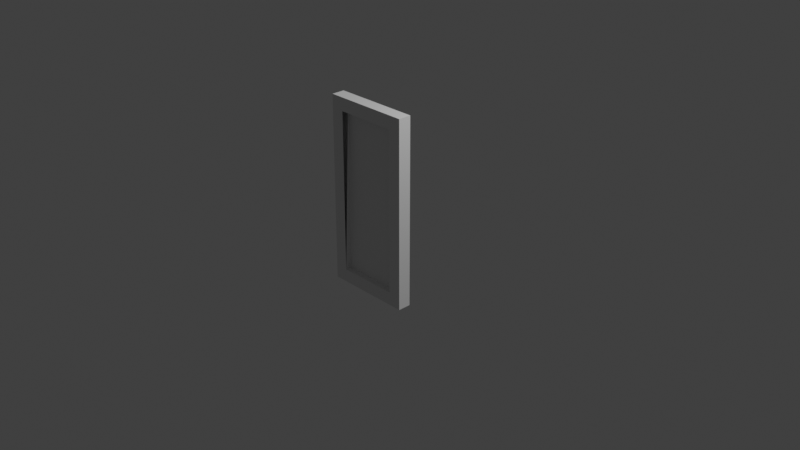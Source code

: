 # Source: glass_door.blend  (saved by Blender 3.0.42; exported with 4.5.12 LTS)
import bpy
from mathutils import Matrix  # noqa: F401  (used for matrix-valued properties, if any)

bpy.ops.wm.read_factory_settings(use_empty=True)
scene = bpy.context.scene
scene.name = 'Scene'

# ---- collections
col_collection = bpy.data.collections.new('Collection'); scene.collection.children.link(col_collection)

# ---- materials (node trees are filled in below, after node groups)
mat_material_003 = bpy.data.materials.new('Material.003')
mat_material_003.use_transparent_shadow = False
mat_material_001 = bpy.data.materials.new('Material.001')
mat_material_001.use_transparent_shadow = False
mat_material_002 = bpy.data.materials.new('Material.002')
mat_material_002.use_transparent_shadow = False

# ---- material node trees

# ---- world
world_world = bpy.data.worlds.new('World'); scene.world = world_world
world_world.use_nodes = True; world_world.node_tree.nodes.clear()
_N = world_world.node_tree.nodes; _L = world_world.node_tree.links
n0 = _N.new('ShaderNodeOutputWorld'); n0.name = 'World Output'; n0.location = (300, 300)
n1 = _N.new('ShaderNodeBackground'); n1.name = 'Background'; n1.location = (10, 300)
n1.inputs[0].default_value = (0.05088, 0.05088, 0.05088, 1.0)
_L.new(n1.outputs[0], n0.inputs[0])
n0.is_active_output = True
world_world.color = (0.05088, 0.05088, 0.05088)
world_world.use_sun_shadow = False
world_world.sun_shadow_jitter_overblur = 0.0

# ---- cameras
cam_camera = bpy.data.cameras.new('Camera')
cam_camera.clip_end = 100.0
cam_camera.ortho_scale = 7.314

# ---- lights
light_light = bpy.data.lights.new('Light', 'POINT')
light_light.transmission_factor = 0.0
light_light.energy = 1000.0
light_light.shadow_soft_size = 0.1
light_light.shadow_maximum_resolution = 0.006
light_light.use_absolute_resolution = True

# ---- meshes
me_cube_001 = bpy.data.meshes.new('Cube.001')
me_cube_001.from_pydata([(0.8876, -0.2156, -0.2651), (0.929, -0.15, -0.2101), (0.8876, -0.15, -0.2101), (0.9624, -0.184, -0.2916), (0.9334, -0.15, -0.2631), (0.9624, -0.15, -0.2631), (0.9624, -0.184, -0.2916), (0.9624, -0.15, -0.2631), (0.9624, -0.15, -0.2101), (0.9624, -0.2156, -0.2651), (0.8876, -0.2251, -0.3628), (0.8876, -0.184, -0.2916), (0.9624, -0.184, -0.2916), (0.9624, -0.2251, -0.3628), (0.9624, -0.2638, -0.3487), (0.9624, -0.2156, -0.2651), (0.8876, -0.2156, -0.2651), (0.8876, -0.2638, -0.3487), (0.8876, -0.2638, -0.3487), (0.8876, -0.2156, -0.2651), (0.8876, -0.184, -0.2916), (0.8876, -0.2251, -0.3628), (0.8876, -0.2156, -0.2651), (0.8876, -0.15, -0.2101), (0.8876, -0.15, -0.2631), (0.8876, -0.184, -0.2916), (0.8876, -0.2806, -0.4436), (0.8876, -0.2638, -0.3487), (0.8876, -0.2251, -0.3628), (0.8876, -0.2394, -0.4436), (0.9624, -0.2806, -0.4436), (0.9624, -0.2638, -0.3487), (0.8876, -0.2638, -0.3487), (0.8876, -0.2806, -0.4436), (0.8876, -0.2394, -0.4436), (0.8876, -0.2251, -0.3628), (0.9624, -0.2251, -0.3628), (0.9624, -0.2394, -0.4436), (0.9624, -0.2394, -0.4436), (0.9624, -0.2251, -0.3628), (0.9624, -0.2638, -0.3487), (0.9624, -0.2806, -0.4436), (0.9624, -0.2251, -0.3628), (0.9624, -0.184, -0.2916), (0.9624, -0.2156, -0.2651), (0.9624, -0.2638, -0.3487), (0.9624, -0.2156, -0.6222), (0.8876, -0.2156, -0.6222), (0.8876, -0.15, -0.6772), (0.9624, -0.15, -0.6772), (0.8876, -0.184, -0.5957), (0.9624, -0.184, -0.5957), (0.9624, -0.15, -0.6242), (0.8876, -0.15, -0.6242), (0.9624, -0.184, -0.5957), (0.9624, -0.2156, -0.6222), (0.9624, -0.15, -0.6772), (0.9624, -0.15, -0.6242), (0.8876, -0.2251, -0.5245), (0.9624, -0.2251, -0.5245), (0.9624, -0.184, -0.5957), (0.8876, -0.184, -0.5957), (0.9624, -0.2638, -0.5386), (0.8876, -0.2638, -0.5386), (0.8876, -0.2156, -0.6222), (0.9624, -0.2156, -0.6222), (0.8876, -0.2638, -0.5386), (0.8876, -0.2251, -0.5245), (0.8876, -0.184, -0.5957), (0.8876, -0.2156, -0.6222), (0.8876, -0.2156, -0.6222), (0.8876, -0.184, -0.5957), (0.8876, -0.15, -0.6242), (0.8876, -0.15, -0.6772), (0.8876, -0.2806, -0.4436), (0.8876, -0.2394, -0.4436), (0.8876, -0.2251, -0.5245), (0.8876, -0.2638, -0.5386), (0.9624, -0.2806, -0.4436), (0.8876, -0.2806, -0.4436), (0.8876, -0.2638, -0.5386), (0.9624, -0.2638, -0.5386), (0.8876, -0.2394, -0.4436), (0.9624, -0.2394, -0.4436), (0.9624, -0.2251, -0.5245), (0.8876, -0.2251, -0.5245), (0.9624, -0.2394, -0.4436), (0.9624, -0.2806, -0.4436), (0.9624, -0.2638, -0.5386), (0.9624, -0.2251, -0.5245), (0.9624, -0.2251, -0.5245), (0.9624, -0.2638, -0.5386), (0.9624, -0.2156, -0.6222), (0.9624, -0.184, -0.5957), (0.0, -0.15, -1.075), (0.0, -0.15, 1.075), (0.0, 0.0, 1.075), (0.0, 0.0, -1.075), (0.0, 0.0, -1.075), (0.85, 0.0, -0.925), (1.0, 0.0, -1.075), (1.0, 0.0, -1.075), (1.0, 0.0, 1.075), (1.0, -0.15, 1.075), (1.0, -0.15, -1.075), (1.0, -0.15, -1.075), (0.85, -0.15, -0.925), (0.0, -0.15, -1.075), (0.0, 0.0, -1.075), (1.0, 0.0, -1.075), (1.0, -0.15, -1.075), (0.0, -0.15, -1.075), (1.0, 0.0, 1.075), (0.0, 0.0, 1.075), (0.0, -0.15, 1.075), (1.0, -0.15, 1.075), (0.85, -0.15, 0.7525), (0.85, -0.15, 0.925), (0.85, -0.075, 0.925), (0.85, 0.0, 0.925), (0.0, 0.0, 1.075), (1.0, 0.0, 1.075), (0.85, -0.15, 0.925), (1.0, -0.15, 1.075), (0.0, -0.15, 1.075), (0.15, -0.075, -0.925), (0.15, 0.0, -0.925), (0.15, 0.0, 0.925), (0.15, -0.075, 0.925), (0.15, -0.075, -0.925), (0.15, -0.15, -0.925), (0.85, -0.15, -0.925), (0.85, -0.075, -0.925), (0.85, -0.075, 0.925), (0.85, -0.15, 0.925), (0.15, -0.15, 0.925), (0.15, -0.075, 0.925), (0.85, 0.0, 0.925), (0.85, -0.075, 0.925), (0.15, -0.075, 0.925), (0.15, 0.0, 0.925), (0.15, 0.0, -0.925), (0.15, -0.075, -0.925), (0.85, -0.075, -0.925), (0.85, 0.0, -0.925), (0.15, -0.15, -0.925), (0.15, -0.075, -0.925), (0.15, -0.075, 0.925), (0.15, -0.15, 0.925), (0.85, 0.0, -0.925), (0.85, -0.075, -0.925), (0.85, -0.075, 0.925), (0.85, 0.0, 0.925), (0.85, 0.0, -0.7525), (0.15, -0.075, 0.925), (0.15, -0.075, -0.925), (0.85, -0.075, -0.925), (0.85, -0.075, 0.925), (0.9624, -0.15, -0.2101), (0.9624, -0.15, -0.2631), (1.0, -0.15, -1.075), (0.85, -0.15, -0.925), (0.15, -0.15, -0.925), (0.0, -0.15, -1.075), (1.0, -0.15, -1.075), (0.9624, -0.15, -0.6772), (0.85, -0.15, -0.925), (0.0, -0.15, 1.075), (0.0, -0.15, -1.075), (0.15, -0.15, -0.925), (0.0, -0.15, 1.075), (0.15, -0.15, -0.925), (0.15, -0.15, 0.925), (0.85, -0.15, 0.925), (0.85, -0.15, 0.7525), (1.0, -0.15, 1.075), (0.0, -0.15, 1.075), (0.15, -0.15, 0.925), (0.85, -0.15, 0.925), (0.9334, -0.15, -0.2631), (0.8876, -0.15, -0.2631), (0.8876, -0.15, -0.6242), (0.0, 0.0, -1.075), (0.0, 0.0, 1.075), (0.15, 0.0, 0.925), (0.0, 0.0, -1.075), (0.15, 0.0, 0.925), (0.15, 0.0, -0.925), (0.85, 0.0, -0.925), (0.85, 0.0, -0.7525), (1.0, 0.0, -1.075), (0.0, 0.0, -1.075), (0.15, 0.0, -0.925), (0.85, 0.0, -0.925), (1.0, 0.0, 1.075), (1.0, 0.0, -1.075), (0.85, 0.0, -0.7525), (0.85, 0.0, 0.925), (0.15, 0.0, 0.925), (0.0, 0.0, 1.075), (1.0, 0.0, 1.075), (0.85, 0.0, -0.7525), (0.85, 0.0, 0.925), (0.9624, -0.15, -0.2101), (0.929, -0.15, -0.2101), (0.9624, -0.2156, -0.2651), (0.9624, -0.2156, -0.2651), (0.929, -0.15, -0.2101), (0.8876, -0.2156, -0.2651), (0.8876, -0.15, -0.2631), (0.9334, -0.15, -0.2631), (0.8876, -0.184, -0.2916), (0.8876, -0.184, -0.2916), (0.9334, -0.15, -0.2631), (0.9624, -0.184, -0.2916), (1.0, -0.15, -1.075), (0.9624, -0.15, -0.6242), (0.9624, -0.15, -0.6772), (0.9624, -0.15, -0.6772), (0.8876, -0.15, -0.6772), (0.85, -0.15, -0.925), (0.85, -0.15, 0.7525), (0.85, -0.15, -0.925), (0.8876, -0.15, -0.2101), (0.85, -0.15, -0.925), (0.8876, -0.15, -0.6772), (0.8876, -0.15, -0.6242), (0.85, -0.15, -0.925), (0.8876, -0.15, -0.6242), (0.8876, -0.15, -0.2631), (0.8876, -0.15, -0.2101), (0.929, -0.15, -0.2101), (0.85, -0.15, 0.7525), (0.8876, -0.15, -0.2631), (0.8876, -0.15, -0.2101), (0.85, -0.15, -0.925), (0.9624, -0.15, -0.6242), (1.0, -0.15, -1.075), (0.9334, -0.15, -0.2631), (0.9624, -0.15, -0.6242), (0.9334, -0.15, -0.2631), (0.8876, -0.15, -0.6242), (1.0, -0.15, 1.075), (0.85, -0.15, 0.7525), (0.9624, -0.15, -0.2101), (0.85, -0.15, 0.7525), (0.929, -0.15, -0.2101), (0.9624, -0.15, -0.2101), (0.9624, -0.15, -0.2631), (0.9334, -0.15, -0.2631), (1.0, -0.15, -1.075), (1.0, -0.15, 1.075), (0.9624, -0.15, -0.2101), (1.0, -0.15, -1.075), (0.85, -0.075, 0.925), (0.85, -0.075, -0.925), (0.85, -0.15, 0.7525), (0.85, -0.075, -0.925), (0.85, -0.15, -0.925), (0.85, -0.15, 0.7525)], [], [(2, 0, 1), (5, 3, 4), (8, 6, 7), (9, 6, 8), (12, 10, 11), (13, 10, 12), (16, 14, 15), (17, 14, 16), (20, 18, 19), (21, 18, 20), (24, 22, 23), (25, 22, 24), (28, 26, 27), (29, 26, 28), (32, 30, 31), (33, 30, 32), (36, 34, 35), (37, 34, 36), (40, 38, 39), (41, 38, 40), (44, 42, 43), (45, 42, 44), (48, 46, 47), (49, 46, 48), (52, 50, 51), (53, 50, 52), (56, 54, 55), (57, 54, 56), (60, 58, 59), (61, 58, 60), (64, 62, 63), (65, 62, 64), (68, 66, 67), (69, 66, 68), (72, 70, 71), (73, 70, 72), (76, 74, 75), (77, 74, 76), (80, 78, 79), (81, 78, 80), (84, 82, 83), (85, 82, 84), (88, 86, 87), (89, 86, 88), (92, 90, 91), (93, 90, 92), (205, 203, 204), (208, 206, 207), (211, 209, 210), (214, 212, 213), (96, 94, 95), (97, 94, 96), (100, 98, 99), (103, 101, 102), (104, 101, 103), (107, 105, 106), (110, 108, 109), (111, 108, 110), (114, 112, 113), (115, 112, 114), (118, 116, 117), (121, 119, 120), (124, 122, 123), (127, 125, 126), (128, 125, 127), (131, 129, 130), (132, 129, 131), (135, 133, 134), (136, 133, 135), (139, 137, 138), (140, 137, 139), (143, 141, 142), (144, 141, 143), (147, 145, 146), (148, 145, 147), (151, 149, 150), (160, 158, 159), (163, 161, 162), (166, 164, 165), (169, 167, 168), (172, 170, 171), (175, 173, 174), (178, 176, 177), (181, 179, 180), (184, 182, 183), (187, 185, 186), (190, 188, 189), (193, 191, 192), (196, 194, 195), (199, 197, 198), (202, 200, 201), (217, 215, 216), (220, 218, 219), (223, 221, 222), (226, 224, 225), (229, 227, 228), (232, 230, 231), (235, 233, 234), (238, 236, 237), (241, 239, 240), (244, 242, 243), (247, 245, 246), (250, 248, 249), (253, 251, 252), (256, 254, 255), (259, 257, 258), (156, 154, 155), (157, 154, 156)])
me_cube_001.polygons.foreach_set('material_index', [0, 0, 0, 0, 0, 0, 0, 0, 0, 0, 0, 0, 0, 0, 0, 0, 0, 0, 0, 0, 0, 0, 0, 0, 0, 0, 0, 0, 0, 0, 0, 0, 0, 0, 0, 0, 0, 0, 0, 0, 0, 0, 0, 0, 0, 0, 0, 0, 0, 0, 1, 1, 1, 1, 1, 1, 1, 1, 1, 1, 1, 1, 1, 1, 1, 1, 1, 1, 1, 1, 1, 1, 1, 1, 1, 1, 1, 1, 1, 1, 1, 1, 1, 1, 1, 1, 1, 1, 1, 1, 1, 1, 1, 1, 1, 1, 1, 1, 1, 1, 1, 1, 1, 1, 1, 1, 2, 2])
_uv = me_cube_001.uv_layers.new(name='UVMap')
_uv.uv.foreach_set('vector', [0.0001572, 0.8387, 0.1538, 0.8387, 0.000157, 0.9131, 0.4694, 0.7492, 0.4694, 0.6695, 0.5216, 0.7492, 0.2345, 0.8384, 0.1734, 0.6921, 0.2345, 0.7434, 0.1168, 0.7396, 0.1734, 0.6921, 0.2345, 0.8384, 0.4694, 0.6695, 0.6038, 0.5221, 0.6038, 0.6695, 0.4694, 0.5221, 0.6038, 0.5221, 0.4694, 0.6695, 0.1538, 0.8387, 0.3269, 0.9731, 0.1538, 0.9731, 0.3269, 0.8387, 0.3269, 0.9731, 0.1538, 0.8387, 0.408, 0.1465, 0.2648, 0.2488, 0.3514, 0.09893, 0.3343, 0.2741, 0.2648, 0.2488, 0.408, 0.1465, 0.4691, 0.09522, 0.3514, 0.09893, 0.4691, 0.000157, 0.408, 0.1465, 0.3514, 0.09893, 0.4691, 0.09522, 0.3343, 0.2741, 0.2348, 0.4193, 0.2648, 0.2488, 0.3087, 0.4193, 0.2348, 0.4193, 0.3343, 0.2741, 0.3269, 0.8387, 0.5, 0.9731, 0.3269, 0.9731, 0.5, 0.8387, 0.5, 0.9731, 0.3269, 0.8387, 0.4694, 0.5221, 0.6038, 0.3747, 0.6038, 0.5221, 0.4694, 0.3747, 0.6038, 0.3747, 0.4694, 0.5221, 0.03021, 0.5897, 0.07411, 0.4193, 0.0997, 0.5645, 0.000157, 0.4193, 0.07411, 0.4193, 0.03021, 0.5897, 0.1168, 0.7396, 0.0997, 0.5645, 0.1734, 0.6921, 0.03021, 0.5897, 0.0997, 0.5645, 0.1168, 0.7396, 0.9998, 0.8387, 0.8462, 0.9731, 0.8462, 0.8387, 0.9998, 0.9731, 0.8462, 0.9731, 0.9998, 0.8387, 0.4694, 0.0001571, 0.6038, 0.07988, 0.4694, 0.07988, 0.6038, 0.000157, 0.6038, 0.07988, 0.4694, 0.0001571, 0.2345, 0.000157, 0.1734, 0.1465, 0.1168, 0.09893, 0.2345, 0.09522, 0.1734, 0.1465, 0.2345, 0.000157, 0.4694, 0.07988, 0.6038, 0.2273, 0.4694, 0.2273, 0.6038, 0.07988, 0.6038, 0.2273, 0.4694, 0.07988, 0.8462, 0.8387, 0.6731, 0.9731, 0.6731, 0.8387, 0.8462, 0.9731, 0.6731, 0.9731, 0.8462, 0.8387, 0.408, 0.6921, 0.2648, 0.5897, 0.3343, 0.5645, 0.3514, 0.7396, 0.2648, 0.5897, 0.408, 0.6921, 0.4691, 0.7434, 0.3514, 0.7396, 0.408, 0.6921, 0.4691, 0.8384, 0.3514, 0.7396, 0.4691, 0.7434, 0.3343, 0.5645, 0.2348, 0.4193, 0.3087, 0.4193, 0.2648, 0.5897, 0.2348, 0.4193, 0.3343, 0.5645, 0.6731, 0.8387, 0.5, 0.9731, 0.5, 0.8387, 0.6731, 0.9731, 0.5, 0.9731, 0.6731, 0.8387, 0.4694, 0.2273, 0.6038, 0.3747, 0.4694, 0.3747, 0.6038, 0.2273, 0.6038, 0.3747, 0.4694, 0.2273, 0.03021, 0.2488, 0.07411, 0.4193, 0.000157, 0.4193, 0.0997, 0.2741, 0.07411, 0.4193, 0.03021, 0.2488, 0.1168, 0.09893, 0.0997, 0.2741, 0.03021, 0.2488, 0.1734, 0.1465, 0.0997, 0.2741, 0.1168, 0.09893, 0.1538, 0.9731, 0.0001573, 0.9731, 0.000157, 0.9131, 0.1538, 0.8387, 0.1538, 0.9731, 0.000157, 0.9131, 0.6038, 0.6695, 0.6038, 0.7492, 0.5216, 0.7492, 0.4694, 0.6695, 0.6038, 0.6695, 0.5216, 0.7492, 0.2621, 0.3076, 0.216, 0.9684, 0.216, 0.3076, 0.2621, 0.9684, 0.216, 0.9684, 0.2621, 0.3076, 0.6174, 0.3076, 0.6174, 0.0002759, 0.6635, 0.2615, 0.2626, 0.9684, 0.3087, 0.3076, 0.3087, 0.9684, 0.2626, 0.3076, 0.3087, 0.3076, 0.2626, 0.9684, 0.7102, 0.0002759, 0.7102, 0.3076, 0.6641, 0.2615, 0.2626, 0.3076, 0.3087, 0.0002759, 0.3087, 0.3076, 0.2626, 0.0002759, 0.3087, 0.0002759, 0.2626, 0.3076, 0.216, 0.3076, 0.2621, 0.0002759, 0.2621, 0.3076, 0.216, 0.0002759, 0.2621, 0.0002759, 0.216, 0.3076, 0.5702, 0.0002759, 0.5472, 0.05329, 0.5472, 0.0002759, 0.6169, 0.6155, 0.5708, 0.5694, 0.6169, 0.3082, 0.6169, 0.3076, 0.5708, 0.04638, 0.6169, 0.0002759, 0.5, 0.0002759, 0.523, 0.5689, 0.5, 0.5689, 0.523, 0.0002759, 0.523, 0.5689, 0.5, 0.0002759, 0.5472, 0.5689, 0.5702, 0.784, 0.5472, 0.784, 0.5702, 0.5689, 0.5702, 0.784, 0.5472, 0.5689, 0.5236, 0.5689, 0.5466, 0.784, 0.5236, 0.784, 0.5466, 0.5689, 0.5466, 0.784, 0.5236, 0.5689, 0.216, 0.992, 0.4311, 0.969, 0.4311, 0.992, 0.216, 0.969, 0.4311, 0.969, 0.216, 0.992, 0.523, 0.784, 0.5, 0.5689, 0.523, 0.5689, 0.5, 0.784, 0.5, 0.5689, 0.523, 0.784, 0.5466, 0.5689, 0.5236, 0.0002759, 0.5466, 0.0002759, 0.5236, 0.5689, 0.5236, 0.0002759, 0.5466, 0.5689, 0.4311, 0.992, 0.9997, 0.969, 0.9997, 0.992, 0.3594, 0.0002759, 0.3486, 0.2409, 0.3485, 0.2215, 0.7102, 0.0002759, 0.6641, 0.2615, 0.6641, 0.04638, 0.3166, 0.03683, 0.3594, 0.0002759, 0.3471, 0.1019, 0.4066, 0.615, 0.4527, 0.0002759, 0.4527, 0.6611, 0.4066, 0.04638, 0.4527, 0.0002759, 0.4066, 0.615, 0.3594, 0.648, 0.3095, 0.5986, 0.3093, 0.5414, 0.5708, 0.04638, 0.6169, 0.3076, 0.5708, 0.2615, 0.3259, 0.1174, 0.3396, 0.2217, 0.325, 0.2209, 0.4533, 0.615, 0.4994, 0.0002759, 0.4994, 0.6611, 0.4533, 0.04638, 0.4994, 0.0002759, 0.4533, 0.615, 0.4061, 0.6611, 0.36, 0.615, 0.36, 0.562, 0.6635, 0.2615, 0.6174, 0.0002759, 0.6635, 0.04638, 0.36, 0.562, 0.4061, 0.0002759, 0.4061, 0.6611, 0.6169, 0.3082, 0.5708, 0.5694, 0.5708, 0.3543, 0.36, 0.04638, 0.4061, 0.0002759, 0.36, 0.562, 0.3471, 0.1019, 0.3594, 0.0002759, 0.347, 0.118, 0.3166, 0.03683, 0.3471, 0.1019, 0.326, 0.1024, 0.3245, 0.2409, 0.3093, 0.5414, 0.3166, 0.03683, 0.3259, 0.1174, 0.3166, 0.03683, 0.326, 0.1024, 0.325, 0.2209, 0.3166, 0.03683, 0.3259, 0.1174, 0.3093, 0.5414, 0.3245, 0.2409, 0.3379, 0.2406, 0.3166, 0.03683, 0.325, 0.2209, 0.3245, 0.2409, 0.3396, 0.2217, 0.347, 0.118, 0.3594, 0.0002759, 0.3259, 0.1174, 0.347, 0.118, 0.3396, 0.2217, 0.3486, 0.2409, 0.3594, 0.648, 0.3093, 0.5414, 0.3486, 0.2409, 0.3093, 0.5414, 0.3379, 0.2406, 0.3594, 0.0002759, 0.3485, 0.2215, 0.3396, 0.2217, 0.3594, 0.0002759, 0.3594, 0.648, 0.3486, 0.2409, 0.5472, 0.05329, 0.5702, 0.0002759, 0.5702, 0.5689, 0.5472, 0.05329, 0.5702, 0.5689, 0.5472, 0.5689, 0.6668, 0.9875, 0.2989, 0.01522, 0.2989, 0.9875, 0.6668, 0.01522, 0.2989, 0.01522, 0.6668, 0.9875])
me_cube_001.materials.append(mat_material_003)
me_cube_001.materials.append(mat_material_001)
me_cube_001.materials.append(mat_material_002)
me_cube_001.use_remesh_fix_poles = True
me_cube_001.use_remesh_preserve_attributes = False
me_cube_001.update()

# ---- objects
ob_cube_001 = bpy.data.objects.new('Cube.001', me_cube_001)
ob_light = bpy.data.objects.new('Light', light_light)
ob_camera = bpy.data.objects.new('Camera', cam_camera)

# ---- transforms, parenting, visibility, modifiers, constraints
ob_cube_001.location = (0.0, 0.0, 0.0)
ob_cube_001.rotation_mode = 'QUATERNION'
ob_cube_001.rotation_quaternion = (-1.629e-07, 0.0, 0.0, 1.0)
ob_light.location = (4.076, 1.005, 5.904)
ob_light.rotation_euler = (0.6503, 0.05522, 1.866)
ob_light.lock_rotations_4d = False
ob_light.empty_display_type = 'ARROWS'
ob_light.color = (0.0, 0.0, 0.0, 0.0)
ob_light.lineart.crease_threshold = 0.0
ob_camera.location = (7.359, -6.926, 4.958)
ob_camera.rotation_euler = (1.109, 0.0, 0.8149)
ob_camera.lock_rotations_4d = False
ob_camera.empty_display_type = 'ARROWS'
ob_camera.color = (0.0, 0.0, 0.0, 0.0)
ob_camera.display_type = 'WIRE'
ob_camera.lineart.crease_threshold = 0.0

# ---- collection membership
scene.collection.objects.link(ob_cube_001)
col_collection.objects.link(ob_light)
col_collection.objects.link(ob_camera)

# ---- scene / render settings (as saved in the file)
scene.camera = ob_camera
scene.frame_start = 1; scene.frame_end = 250; scene.frame_set(1)
scene.render.engine = 'BLENDER_EEVEE_NEXT'
scene.cycles.sampling_pattern = 'TABULATED_SOBOL'
scene.cycles.use_light_tree = False
scene.view_settings.view_transform = 'Standard'
bpy.context.view_layer.update()
